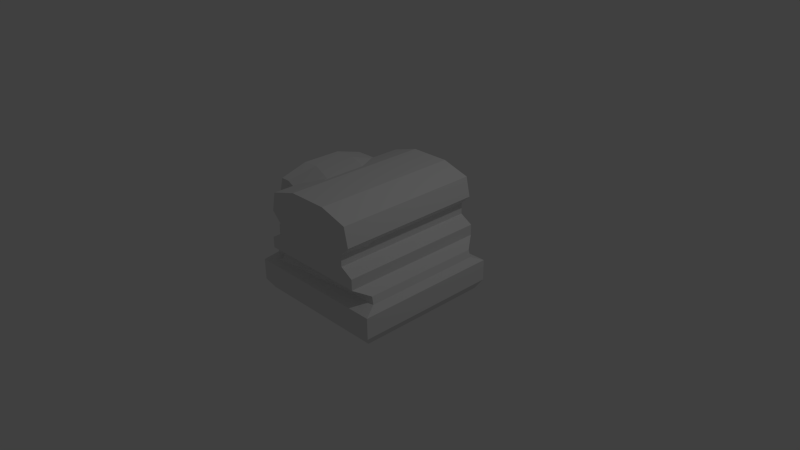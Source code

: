 # Source: Title_Ground_Normal_wall_bended.blend  (saved by Blender 2.76.0; exported with 4.5.12 LTS)
import bpy
from mathutils import Matrix  # noqa: F401  (used for matrix-valued properties, if any)

bpy.ops.wm.read_factory_settings(use_empty=True)
scene = bpy.context.scene
scene.name = 'Scene'

# ---- collections
col_collection_1 = bpy.data.collections.new('Collection 1'); scene.collection.children.link(col_collection_1)

# ---- materials (node trees are filled in below, after node groups)
mat_material_001 = bpy.data.materials.new('Material.001')
mat_material_001.alpha_threshold = 0.0
mat_material_001.use_transparent_shadow = False
mat_material_001.roughness = 0.5
mat_material_001.line_color = (0.0, 0.0, 0.0, 1.0)
mat_material_000 = bpy.data.materials.new('Material.000')
mat_material_000.alpha_threshold = 0.0
mat_material_000.use_transparent_shadow = False
mat_material_000.roughness = 0.5
mat_material_000.line_color = (0.0, 0.0, 0.0, 1.0)

# ---- material node trees

# ---- world
world_world = bpy.data.worlds.new('World'); scene.world = world_world
world_world.color = (0.05088, 0.05088, 0.05088)
world_world.use_sun_shadow = False
world_world.sun_shadow_jitter_overblur = 0.0
world_world.cycles.sampling_method = 'MANUAL'
world_world.cycles.sample_map_resolution = 256

# ---- cameras
cam_camera = bpy.data.cameras.new('Camera')
cam_camera.clip_end = 100.0
cam_camera.lens = 35.0
cam_camera.sensor_width = 32.0
cam_camera.sensor_height = 18.0
cam_camera.ortho_scale = 7.314
cam_camera.dof.focus_distance = 0.0
cam_camera.dof.aperture_fstop = 128.0

# ---- lights
light_lamp = bpy.data.lights.new('Lamp', 'POINT')
light_lamp.transmission_factor = 0.0
light_lamp.cutoff_distance = 30.0
light_lamp.energy = 100.0
light_lamp.shadow_buffer_clip_start = 1.001
light_lamp.shadow_soft_size = 0.1
light_lamp.shadow_maximum_resolution = 0.006
light_lamp.use_absolute_resolution = True
light_lamp.cycles.use_multiple_importance_sampling = False

# ---- meshes
me_cube_001 = bpy.data.meshes.new('Cube.001')
me_cube_001.from_pydata([(-0.9423, -0.08094, -0.956), (-0.9999, -0.3686, -1.005), (-0.9498, -0.3724, 0.9946), (-0.9008, -0.08094, 0.941), (-0.9257, -0.001889, 0.7654), (-0.8282, -0.001889, -0.9265), (0.95, -0.08094, 0.9414), (1.0, -0.3686, 1.0), (-0.9212, -0.4977, -0.9212), (-0.8734, -0.4977, 0.9161), (0.9213, -0.001889, 0.8295), (-0.7398, -0.001889, 0.9287), (0.9213, -0.4977, 0.9213), (-0.8112, 0.08667, -0.889), (0.8838, 0.08667, 0.8337), (-0.7355, 0.07685, 0.8891), (-0.8856, 0.06702, 0.7535), (-0.2746, 1.091, 0.9993), (0.2706, 1.091, 0.9993), (-1.005, 1.091, -0.2757), (-1.013, 1.091, 0.2693), (-1.017, 0.5882, 0.5763), (-1.001, 0.5882, -0.5827), (0.5776, 0.5882, 0.9993), (-0.5816, 0.5933, 0.9993), (-0.9991, 0.1888, -0.7549), (0.7498, 0.1888, 0.9993), (-0.7538, 0.1888, 0.9993), (-1.019, 0.1888, 0.7485), (-1.0, 0.9773, -0.657), (0.6518, 0.9773, 0.9993), (-1.018, 0.9773, 0.6505), (-0.6558, 0.9773, 0.9993), (-1.019, 0.7168, 0.7081), (-0.7134, 0.7168, 0.9993), (0.7094, 0.7168, 0.9993), (-0.9996, 0.7168, -0.7145), (-1.019, 0.3356, 0.7485), (-0.9991, 0.3356, -0.7549), (0.7498, 0.3356, 0.9993), (-0.7538, 0.3356, 0.9993), (-1.017, 0.4349, 0.5763), (-1.001, 0.4349, -0.5827), (0.5776, 0.4349, 0.9993), (-0.5816, 0.4349, 0.9993), (-0.5359, -0.08094, -0.9537), (-0.5704, -0.3686, -1.003), (-0.5375, -0.001889, -0.9162), (-0.8774, -0.001889, 0.7533), (-0.5636, -0.4977, -0.9213), (-0.5325, 0.08667, -0.8771), (-0.8734, 0.08667, 0.7803), (-0.8113, 1.091, 0.2488), (-0.7919, 0.5943, 0.5502), (-0.649, 0.5882, -0.5877), (-0.6161, 0.1888, -0.7568), (-0.8738, 0.1847, 0.7192), (-0.7075, 1.091, -0.2863), (-0.6348, 0.9773, -0.6606), (-0.8839, 0.9773, 0.6506), (-0.6238, 0.7168, -0.7171), (-0.8675, 0.7242, 0.6796), (-0.6161, 0.3356, -0.7568), (-0.8738, 0.3346, 0.7192), (-0.649, 0.4349, -0.5877), (-0.7919, 0.4359, 0.5502), (0.929, -0.1042, 0.4245), (0.8938, -0.01708, 0.418), (0.8627, 0.07057, 0.4438), (0.595, 0.5685, 0.6126), (0.7449, 0.1682, 0.5323), (0.2718, 1.075, 0.7296), (0.6554, 0.9754, 0.621), (0.7099, 0.7179, 0.6057), (0.7521, 0.3137, 0.5507), (0.5875, 0.4166, 0.5934), (0.9637, -0.3906, 0.4175), (-0.6886, -0.001733, 0.8394), (0.9173, -0.4968, 0.4175), (-0.737, 0.08689, 0.8396), (-0.275, 1.089, 0.8253), (-0.545, 0.5942, 0.8168), (-0.6927, 0.1851, 0.8578), (-0.6547, 0.9867, 0.878), (-0.6692, 0.724, 0.8554), (-0.6944, 0.3348, 0.8587), (-0.5533, 0.4351, 0.7968), (0.9666, -0.3807, -0.9172), (-0.786, -0.001803, 0.8007), (0.8874, -0.4971, -0.8437), (-0.7983, 0.08679, 0.8129), (-0.3905, 1.09, 0.4054), (-0.6818, 0.5942, 0.6965), (-0.7804, 0.1851, 0.7955), (-0.7015, 0.9824, 0.7165), (-0.7613, 0.7242, 0.7763), (-0.7803, 0.3349, 0.796), (-0.671, 0.4356, 0.6859), (0.8787, -0.008877, -0.842), (0.5833, -0.01025, -0.5677), (0.5449, 0.07781, -0.5297), (0.3291, 0.5774, -0.315), (0.4337, 0.1774, -0.4186), (0.05069, 1.082, -0.03496), (0.3862, 0.9634, -0.3716), (0.4153, 0.7034, -0.3998), (0.4303, 0.3235, -0.4147), (0.325, 0.4248, -0.3089), (-0.9999, -0.1556, -1.005), (1.0, -0.1556, 1.0), (-0.5704, -0.1556, -1.003), (0.9741, -0.1795, 0.4443), (-0.9544, -0.1565, 0.9977), (0.9723, -0.1687, -0.9284)], [], [(0, 3, 4, 5), (111, 66, 6, 109), (67, 10, 6, 66), (76, 7, 12, 78), (5, 4, 16, 13), (29, 31, 20, 19), (77, 11, 15, 79), (11, 10, 14, 15), (47, 5, 13, 50), (32, 30, 18, 17), (52, 57, 19, 20), (34, 35, 30, 32), (83, 32, 17, 80), (86, 44, 24, 81), (44, 43, 23, 24), (64, 42, 22, 54), (42, 41, 21, 22), (13, 16, 28, 25), (50, 13, 25, 55), (15, 14, 26, 27), (79, 15, 27, 82), (36, 33, 31, 29), (84, 34, 32, 83), (58, 29, 19, 57), (60, 36, 29, 58), (54, 22, 36, 60), (81, 24, 34, 84), (22, 21, 33, 36), (24, 23, 35, 34), (25, 28, 37, 38), (55, 25, 38, 62), (27, 26, 39, 40), (82, 27, 40, 85), (38, 37, 41, 42), (62, 38, 42, 64), (40, 39, 43, 44), (85, 40, 44, 86), (37, 63, 65, 41), (106, 62, 64, 107), (28, 56, 63, 37), (102, 55, 62, 106), (21, 53, 61, 33), (101, 54, 60, 105), (105, 60, 58, 104), (104, 58, 57, 103), (33, 61, 59, 31), (16, 51, 56, 28), (100, 50, 55, 102), (107, 64, 54, 101), (41, 65, 53, 21), (31, 59, 52, 20), (91, 103, 57, 52), (99, 47, 50, 100), (4, 48, 51, 16), (1, 46, 49, 8), (5, 47, 45, 0), (108, 0, 45, 110), (10, 67, 68, 14), (17, 18, 71, 80), (43, 75, 69, 23), (14, 68, 70, 26), (30, 72, 71, 18), (35, 73, 72, 30), (23, 69, 73, 35), (26, 70, 74, 39), (39, 74, 75, 43), (96, 85, 86, 97), (93, 82, 85, 96), (92, 81, 84, 95), (95, 84, 83, 94), (90, 79, 82, 93), (97, 86, 81, 92), (94, 83, 80, 91), (88, 77, 79, 90), (87, 76, 78, 89), (99, 67, 66, 98), (113, 98, 66, 111), (109, 6, 3, 112), (10, 11, 3, 6), (8, 9, 2, 1), (108, 1, 2, 112), (7, 2, 9, 12), (4, 3, 11, 77, 88, 48), (110, 45, 98, 113), (47, 99, 98, 45), (46, 87, 89, 49), (48, 88, 90, 51), (59, 94, 91, 52), (65, 97, 92, 53), (51, 90, 93, 56), (61, 95, 94, 59), (53, 92, 95, 61), (56, 93, 96, 63), (63, 96, 97, 65), (67, 99, 100, 68), (80, 71, 103, 91), (75, 107, 101, 69), (68, 100, 102, 70), (72, 104, 103, 71), (73, 105, 104, 72), (69, 101, 105, 73), (70, 102, 106, 74), (74, 106, 107, 75), (8, 49, 89, 78, 12, 9), (46, 110, 113, 87), (0, 108, 112, 3), (7, 109, 112, 2), (87, 113, 111, 76), (1, 108, 110, 46), (76, 111, 109, 7)])
me_cube_001.materials.append(mat_material_001)
me_cube_001.use_remesh_preserve_volume = False
me_cube_001.use_remesh_preserve_attributes = False
me_cube_001.use_mirror_vertex_groups = False
me_cube_001.update()
me_cube_000 = bpy.data.meshes.new('Cube.000')
me_cube_000.from_pydata([(1.0, -0.0806, -1.0), (1.0, -0.3686, -1.0), (-1.0, -0.3686, -1.0), (-1.0, -0.0806, -1.0), (-0.9213, -0.00189, -0.8283), (0.9213, -0.00189, -0.8283), (1.0, -0.0806, 1.0), (1.0, -0.3686, 1.0), (0.9213, -0.4977, -0.9213), (-0.9213, -0.4977, -0.9213), (-1.0, -0.3686, 1.0), (-1.0, -0.0806, 1.0), (0.9213, -0.001889, 0.8295), (-0.9213, -0.001889, 0.8295), (0.9213, -0.4977, 0.9213), (-0.9213, -0.4977, 0.9213), (0.8838, 0.08667, -0.8113), (0.8838, 0.08667, 0.8337), (-0.8838, 0.08667, 0.8337), (-0.8838, 0.08667, -0.8113), (-0.2746, 1.091, 1.013), (0.2706, 1.091, 1.013), (0.2706, 1.091, -1.004), (-0.2746, 1.091, -1.004), (-0.5816, 0.5882, -1.004), (0.5776, 0.5882, -1.004), (0.5776, 0.5882, 1.013), (-0.5816, 0.5882, 1.013), (0.7498, 0.1888, -1.004), (0.7498, 0.1888, 1.013), (-0.7538, 0.1888, 1.013), (-0.7538, 0.1888, -1.004), (0.6518, 0.9773, -1.004), (0.6518, 0.9773, 1.013), (-0.6558, 0.9773, -1.004), (-0.6558, 0.9773, 1.013), (-0.7134, 0.7168, -1.004), (-0.7134, 0.7168, 1.013), (0.7094, 0.7168, 1.013), (0.7094, 0.7168, -1.004), (-0.7538, 0.3356, -1.004), (0.7498, 0.3356, -1.004), (0.7498, 0.3356, 1.013), (-0.7538, 0.3356, 1.013), (-0.5816, 0.4349, -1.004), (0.5776, 0.4349, -1.004), (0.5776, 0.4349, 1.013), (-0.5816, 0.4349, 1.013)], [], [(0, 1, 2, 3), (0, 3, 4, 5), (1, 0, 6, 7), (8, 9, 2, 1), (10, 11, 3, 2), (5, 12, 6, 0), (13, 4, 3, 11), (1, 7, 14, 8), (8, 14, 15, 9), (10, 2, 9, 15), (7, 10, 15, 14), (5, 4, 19, 16), (7, 6, 11, 10), (12, 13, 11, 6), (32, 34, 23, 22), (4, 13, 18, 19), (13, 12, 17, 18), (12, 5, 16, 17), (35, 33, 21, 20), (20, 21, 22, 23), (37, 38, 33, 35), (34, 35, 20, 23), (44, 47, 27, 24), (47, 46, 26, 27), (46, 45, 25, 26), (45, 44, 24, 25), (16, 19, 31, 28), (17, 16, 28, 29), (18, 17, 29, 30), (19, 18, 30, 31), (39, 36, 34, 32), (36, 37, 35, 34), (33, 32, 22, 21), (38, 39, 32, 33), (26, 25, 39, 38), (24, 27, 37, 36), (25, 24, 36, 39), (27, 26, 38, 37), (28, 31, 40, 41), (29, 28, 41, 42), (30, 29, 42, 43), (31, 30, 43, 40), (41, 40, 44, 45), (42, 41, 45, 46), (43, 42, 46, 47), (40, 43, 47, 44)])
me_cube_000.materials.append(mat_material_000)
me_cube_000.use_remesh_preserve_volume = False
me_cube_000.use_remesh_preserve_attributes = False
me_cube_000.use_mirror_vertex_groups = False
me_cube_000.update()

# ---- objects
ob_lamp = bpy.data.objects.new('Lamp', light_lamp)
ob_camera = bpy.data.objects.new('Camera', cam_camera)
ob_cube_001 = bpy.data.objects.new('Cube.001', me_cube_001)
ob_cube_000 = bpy.data.objects.new('Cube.000', me_cube_000)

# ---- transforms, parenting, visibility, modifiers, constraints
ob_lamp.location = (4.076, 1.005, 5.904)
ob_lamp.rotation_euler = (0.6503, 0.05522, 1.866)
ob_lamp.lock_rotations_4d = False
ob_lamp.empty_display_type = 'ARROWS'
ob_lamp.color = (0.0, 0.0, 0.0, 0.0)
ob_lamp.lineart.crease_threshold = 0.0
ob_camera.location = (7.481, -6.508, 5.344)
ob_camera.rotation_euler = (1.109, 0.01082, 0.8149)
ob_camera.lock_rotations_4d = False
ob_camera.empty_display_type = 'ARROWS'
ob_camera.color = (0.0, 0.0, 0.0, 0.0)
ob_camera.display_type = 'WIRE'
ob_camera.lineart.crease_threshold = 0.0
ob_cube_001.location = (0.0, 0.0, 0.0)
ob_cube_001.rotation_euler = (1.571, 0.0, 0.0)
ob_cube_001.scale = (0.9763, 0.9763, 0.9763)
ob_cube_001.lock_rotations_4d = False
ob_cube_001.empty_display_type = 'ARROWS'
ob_cube_001.lineart.crease_threshold = 0.0
ob_cube_000.location = (0.0, 0.0, 0.0)
ob_cube_000.rotation_euler = (1.571, -0.0, 3.142)
ob_cube_000.lock_rotations_4d = False
ob_cube_000.empty_display_type = 'ARROWS'
ob_cube_000.hide_viewport = True
ob_cube_000.hide_select = True
ob_cube_000.lineart.crease_threshold = 0.0

# ---- collection membership
col_collection_1.objects.link(ob_lamp)
col_collection_1.objects.link(ob_camera)
col_collection_1.objects.link(ob_cube_001)
col_collection_1.objects.link(ob_cube_000)

# ---- scene / render settings (as saved in the file)
scene.camera = ob_camera
scene.frame_start = 1; scene.frame_end = 250; scene.frame_set(1)
scene.render.engine = 'BLENDER_EEVEE_NEXT'
scene.render.resolution_percentage = 50
scene.render.dither_intensity = 0.0
scene.cycles.use_denoising = False
scene.cycles.samples = 10
scene.cycles.sampling_pattern = 'TABULATED_SOBOL'
scene.cycles.light_sampling_threshold = 0.0
scene.cycles.use_adaptive_sampling = False
scene.cycles.use_light_tree = False
scene.cycles.blur_glossy = 0.0
scene.cycles.pixel_filter_type = 'GAUSSIAN'
scene.cycles.sample_clamp_indirect = 0.0
scene.view_settings.view_transform = 'Standard'
bpy.context.view_layer.update()
